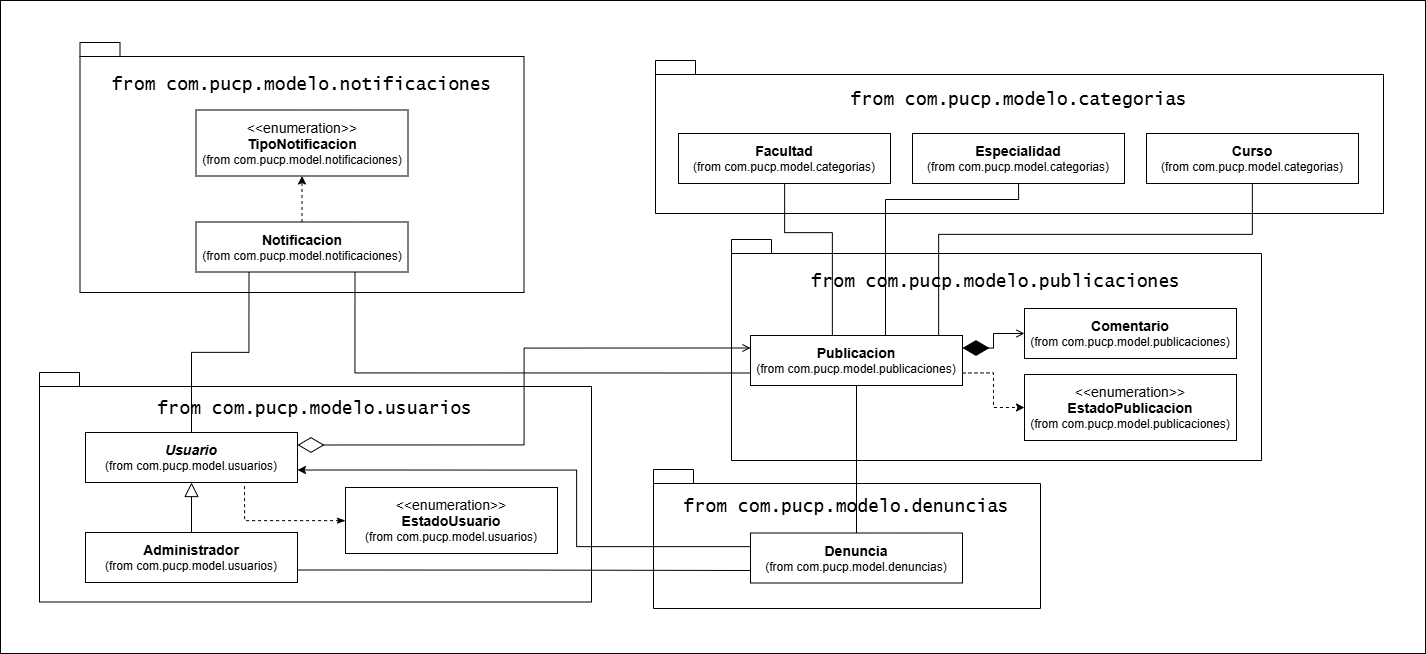

The diagram above was exported from draw.io. Its source (the exported page's mxGraphModel, read from the mxfile embedded in the PNG):
<mxGraphModel dx="1647" dy="2523" grid="1" gridSize="10" guides="1" tooltips="1" connect="1" arrows="1" fold="1" page="1" pageScale="1" pageWidth="827" pageHeight="1169" math="0" shadow="0">
  <root>
    <mxCell id="0" />
    <mxCell id="1" parent="0" />
    <mxCell id="obLFKqtmxtXMYJRKDchh-1" value="" style="rounded=0;whiteSpace=wrap;html=1;movable=0;resizable=0;rotatable=0;deletable=0;editable=0;locked=1;connectable=0;" vertex="1" parent="1">
      <mxGeometry x="950" y="-910" width="1425" height="653" as="geometry" />
    </mxCell>
    <mxCell id="obLFKqtmxtXMYJRKDchh-2" value="&lt;h2 style=&quot;margin: 0px; padding: 0px;&quot;&gt;&lt;font style=&quot;font-weight: normal;&quot; face=&quot;Lucida Console&quot;&gt;from com.pucp.modelo.usuarios&lt;/font&gt;&lt;/h2&gt;" style="shape=folder;fontStyle=1;spacingTop=0;tabWidth=40;tabHeight=14;tabPosition=left;html=1;whiteSpace=wrap;spacingBottom=156;align=center;movable=0;resizable=0;rotatable=0;deletable=0;editable=0;locked=1;connectable=0;" vertex="1" parent="1">
      <mxGeometry x="989" y="-538" width="552" height="229.5" as="geometry" />
    </mxCell>
    <mxCell id="obLFKqtmxtXMYJRKDchh-3" value="&lt;h2 style=&quot;margin: 0px; padding: 0px;&quot;&gt;&lt;font style=&quot;font-weight: normal;&quot; face=&quot;Lucida Console&quot;&gt;from com.pucp.modelo.publicaciones&lt;/font&gt;&lt;/h2&gt;" style="shape=folder;fontStyle=1;spacingTop=0;tabWidth=40;tabHeight=14;tabPosition=left;html=1;whiteSpace=wrap;spacingBottom=136;align=center;movable=0;resizable=0;rotatable=0;deletable=0;editable=0;locked=1;connectable=0;" vertex="1" parent="1">
      <mxGeometry x="1681" y="-671" width="530" height="221" as="geometry" />
    </mxCell>
    <mxCell id="obLFKqtmxtXMYJRKDchh-4" value="&lt;h2 style=&quot;margin: 0px; padding: 0px;&quot;&gt;&lt;font style=&quot;font-weight: normal;&quot; face=&quot;Lucida Console&quot;&gt;from com.pucp.modelo.denuncias&lt;/font&gt;&lt;/h2&gt;" style="shape=folder;fontStyle=1;spacingTop=0;tabWidth=40;tabHeight=14;tabPosition=left;html=1;whiteSpace=wrap;spacingBottom=64;align=center;movable=0;resizable=0;rotatable=0;deletable=0;editable=0;locked=1;connectable=0;" vertex="1" parent="1">
      <mxGeometry x="1603" y="-441" width="387" height="139" as="geometry" />
    </mxCell>
    <mxCell id="obLFKqtmxtXMYJRKDchh-5" value="&lt;div&gt;&lt;span style=&quot;font-size: 14px;&quot;&gt;&lt;b&gt;Denuncia&lt;br&gt;&lt;/b&gt;&lt;/span&gt;(from com.pucp.model.denuncias)&lt;/div&gt;" style="html=1;whiteSpace=wrap;movable=0;resizable=0;rotatable=0;deletable=0;editable=0;locked=1;connectable=0;" vertex="1" parent="1">
      <mxGeometry x="1700" y="-377.5" width="212" height="50" as="geometry" />
    </mxCell>
    <mxCell id="obLFKqtmxtXMYJRKDchh-6" style="edgeStyle=orthogonalEdgeStyle;rounded=0;orthogonalLoop=1;jettySize=auto;html=1;entryX=0;entryY=0.5;entryDx=0;entryDy=0;dashed=1;exitX=1;exitY=0.75;exitDx=0;exitDy=0;movable=0;resizable=0;rotatable=0;deletable=0;editable=0;locked=1;connectable=0;" edge="1" parent="1" source="obLFKqtmxtXMYJRKDchh-8" target="obLFKqtmxtXMYJRKDchh-10">
      <mxGeometry relative="1" as="geometry" />
    </mxCell>
    <mxCell id="obLFKqtmxtXMYJRKDchh-7" style="edgeStyle=orthogonalEdgeStyle;rounded=0;orthogonalLoop=1;jettySize=auto;html=1;endArrow=none;startFill=0;movable=0;resizable=0;rotatable=0;deletable=0;editable=0;locked=1;connectable=0;" edge="1" parent="1" source="obLFKqtmxtXMYJRKDchh-8" target="obLFKqtmxtXMYJRKDchh-5">
      <mxGeometry relative="1" as="geometry" />
    </mxCell>
    <mxCell id="obLFKqtmxtXMYJRKDchh-8" value="&lt;div&gt;&lt;span style=&quot;font-size: 14px;&quot;&gt;&lt;b&gt;Publicacion&lt;br&gt;&lt;/b&gt;&lt;/span&gt;(from com.pucp.model.publicaciones)&lt;/div&gt;" style="html=1;whiteSpace=wrap;movable=0;resizable=0;rotatable=0;deletable=0;editable=0;locked=1;connectable=0;" vertex="1" parent="1">
      <mxGeometry x="1700" y="-575" width="212" height="50" as="geometry" />
    </mxCell>
    <mxCell id="obLFKqtmxtXMYJRKDchh-9" value="&lt;div&gt;&lt;span style=&quot;font-size: 14px;&quot;&gt;&lt;b&gt;Comentario&lt;br&gt;&lt;/b&gt;&lt;/span&gt;(from com.pucp.model.publicaciones)&lt;/div&gt;" style="html=1;whiteSpace=wrap;movable=0;resizable=0;rotatable=0;deletable=0;editable=0;locked=1;connectable=0;" vertex="1" parent="1">
      <mxGeometry x="1974" y="-602" width="212" height="50" as="geometry" />
    </mxCell>
    <mxCell id="obLFKqtmxtXMYJRKDchh-10" value="&lt;div&gt;&lt;span style=&quot;font-size: 14px;&quot;&gt;&amp;lt;&amp;lt;enumeration&amp;gt;&amp;gt;&lt;br&gt;&lt;b&gt;EstadoPublicacion&lt;/b&gt;&lt;br&gt;&lt;/span&gt;(from com.pucp.model.publicaciones)&lt;/div&gt;" style="html=1;whiteSpace=wrap;movable=0;resizable=0;rotatable=0;deletable=0;editable=0;locked=1;connectable=0;" vertex="1" parent="1">
      <mxGeometry x="1974" y="-536" width="212" height="66" as="geometry" />
    </mxCell>
    <mxCell id="obLFKqtmxtXMYJRKDchh-11" style="edgeStyle=orthogonalEdgeStyle;rounded=0;orthogonalLoop=1;jettySize=auto;html=1;entryX=0;entryY=0.25;entryDx=0;entryDy=0;endArrow=none;startFill=1;startArrow=classic;exitX=1;exitY=0.75;exitDx=0;exitDy=0;movable=0;resizable=0;rotatable=0;deletable=0;editable=0;locked=1;connectable=0;" edge="1" parent="1" source="obLFKqtmxtXMYJRKDchh-12" target="obLFKqtmxtXMYJRKDchh-5">
      <mxGeometry relative="1" as="geometry">
        <Array as="points">
          <mxPoint x="1526" y="-440" />
          <mxPoint x="1526" y="-364" />
          <mxPoint x="1700" y="-364" />
        </Array>
      </mxGeometry>
    </mxCell>
    <mxCell id="obLFKqtmxtXMYJRKDchh-12" value="&lt;div&gt;&lt;span style=&quot;font-size: 14px;&quot;&gt;&lt;b&gt;&lt;i&gt;Usuario&lt;/i&gt;&lt;br&gt;&lt;/b&gt;&lt;/span&gt;(from com.pucp.model.usuarios)&lt;/div&gt;" style="html=1;whiteSpace=wrap;movable=0;resizable=0;rotatable=0;deletable=0;editable=0;locked=1;connectable=0;" vertex="1" parent="1">
      <mxGeometry x="1035" y="-478" width="212" height="50" as="geometry" />
    </mxCell>
    <mxCell id="obLFKqtmxtXMYJRKDchh-13" style="edgeStyle=orthogonalEdgeStyle;rounded=0;orthogonalLoop=1;jettySize=auto;html=1;entryX=0;entryY=0.75;entryDx=0;entryDy=0;endArrow=none;startFill=0;exitX=1;exitY=0.75;exitDx=0;exitDy=0;movable=0;resizable=0;rotatable=0;deletable=0;editable=0;locked=1;connectable=0;" edge="1" parent="1" source="obLFKqtmxtXMYJRKDchh-14" target="obLFKqtmxtXMYJRKDchh-5">
      <mxGeometry relative="1" as="geometry" />
    </mxCell>
    <mxCell id="obLFKqtmxtXMYJRKDchh-14" value="&lt;div&gt;&lt;span style=&quot;font-size: 14px;&quot;&gt;&lt;b&gt;Administrador&lt;br&gt;&lt;/b&gt;&lt;/span&gt;(from com.pucp.model.usuarios)&lt;/div&gt;" style="html=1;whiteSpace=wrap;movable=0;resizable=0;rotatable=0;deletable=0;editable=0;locked=1;connectable=0;" vertex="1" parent="1">
      <mxGeometry x="1035" y="-378" width="212" height="50" as="geometry" />
    </mxCell>
    <mxCell id="obLFKqtmxtXMYJRKDchh-15" style="edgeStyle=orthogonalEdgeStyle;rounded=0;orthogonalLoop=1;jettySize=auto;html=1;entryX=0.75;entryY=1;entryDx=0;entryDy=0;endArrow=none;startFill=1;endFill=0;startArrow=classicThin;dashed=1;movable=0;resizable=0;rotatable=0;deletable=0;editable=0;locked=1;connectable=0;" edge="1" parent="1" source="obLFKqtmxtXMYJRKDchh-16" target="obLFKqtmxtXMYJRKDchh-12">
      <mxGeometry relative="1" as="geometry" />
    </mxCell>
    <mxCell id="obLFKqtmxtXMYJRKDchh-16" value="&lt;div&gt;&lt;span style=&quot;font-size: 14px;&quot;&gt;&amp;lt;&amp;lt;enumeration&amp;gt;&amp;gt;&lt;br&gt;&lt;b&gt;EstadoUsuario&lt;/b&gt;&lt;br&gt;&lt;/span&gt;(from com.pucp.model.usuarios)&lt;/div&gt;" style="html=1;whiteSpace=wrap;movable=0;resizable=0;rotatable=0;deletable=0;editable=0;locked=1;connectable=0;" vertex="1" parent="1">
      <mxGeometry x="1295" y="-423" width="212" height="66" as="geometry" />
    </mxCell>
    <mxCell id="obLFKqtmxtXMYJRKDchh-17" value="&lt;h2 style=&quot;margin: 0px; padding: 0px;&quot;&gt;&lt;font style=&quot;font-weight: normal;&quot; face=&quot;Lucida Console&quot;&gt;from com.pucp.modelo.categorias&lt;/font&gt;&lt;/h2&gt;" style="shape=folder;fontStyle=1;spacingTop=0;tabWidth=40;tabHeight=14;tabPosition=left;html=1;whiteSpace=wrap;spacingBottom=72;align=center;movable=0;resizable=0;rotatable=0;deletable=0;editable=0;locked=1;connectable=0;" vertex="1" parent="1">
      <mxGeometry x="1605" y="-850" width="728" height="153" as="geometry" />
    </mxCell>
    <mxCell id="obLFKqtmxtXMYJRKDchh-18" value="&lt;b&gt;&lt;font style=&quot;font-size: 14px;&quot;&gt;Curso&lt;/font&gt;&lt;/b&gt;&lt;div&gt;(from com.pucp.model.categorias)&lt;/div&gt;" style="html=1;whiteSpace=wrap;movable=0;resizable=0;rotatable=0;deletable=0;editable=0;locked=1;connectable=0;" vertex="1" parent="1">
      <mxGeometry x="2096" y="-777" width="212" height="50" as="geometry" />
    </mxCell>
    <mxCell id="obLFKqtmxtXMYJRKDchh-19" value="&lt;div&gt;&lt;span style=&quot;font-size: 14px;&quot;&gt;&lt;b&gt;Especialidad&lt;br&gt;&lt;/b&gt;&lt;/span&gt;(from com.pucp.model.categorias)&lt;/div&gt;" style="html=1;whiteSpace=wrap;movable=0;resizable=0;rotatable=0;deletable=0;editable=0;locked=1;connectable=0;" vertex="1" parent="1">
      <mxGeometry x="1862" y="-777" width="212" height="50" as="geometry" />
    </mxCell>
    <mxCell id="obLFKqtmxtXMYJRKDchh-20" value="&lt;div&gt;&lt;span style=&quot;font-size: 14px;&quot;&gt;&lt;b&gt;Facultad&lt;br&gt;&lt;/b&gt;&lt;/span&gt;(from com.pucp.model.categorias)&lt;/div&gt;" style="html=1;whiteSpace=wrap;movable=0;resizable=0;rotatable=0;deletable=0;editable=0;locked=1;connectable=0;" vertex="1" parent="1">
      <mxGeometry x="1628" y="-777" width="212" height="50" as="geometry" />
    </mxCell>
    <mxCell id="obLFKqtmxtXMYJRKDchh-21" style="edgeStyle=orthogonalEdgeStyle;rounded=0;orthogonalLoop=1;jettySize=auto;html=1;entryX=0.25;entryY=0;entryDx=0;entryDy=0;endArrow=none;startFill=0;movable=0;resizable=0;rotatable=0;deletable=0;editable=0;locked=1;connectable=0;" edge="1" parent="1" source="obLFKqtmxtXMYJRKDchh-20" target="obLFKqtmxtXMYJRKDchh-8">
      <mxGeometry relative="1" as="geometry">
        <Array as="points">
          <mxPoint x="1734" y="-678" />
          <mxPoint x="1782" y="-678" />
          <mxPoint x="1782" y="-575" />
        </Array>
      </mxGeometry>
    </mxCell>
    <mxCell id="obLFKqtmxtXMYJRKDchh-22" style="edgeStyle=orthogonalEdgeStyle;rounded=0;orthogonalLoop=1;jettySize=auto;html=1;exitX=0.5;exitY=1;exitDx=0;exitDy=0;entryX=0.5;entryY=0;entryDx=0;entryDy=0;endArrow=none;startFill=0;movable=0;resizable=0;rotatable=0;deletable=0;editable=0;locked=1;connectable=0;" edge="1" parent="1" source="obLFKqtmxtXMYJRKDchh-19" target="obLFKqtmxtXMYJRKDchh-8">
      <mxGeometry relative="1" as="geometry">
        <Array as="points">
          <mxPoint x="1968" y="-711" />
          <mxPoint x="1835" y="-711" />
          <mxPoint x="1835" y="-575" />
        </Array>
      </mxGeometry>
    </mxCell>
    <mxCell id="obLFKqtmxtXMYJRKDchh-23" style="edgeStyle=orthogonalEdgeStyle;rounded=0;orthogonalLoop=1;jettySize=auto;html=1;entryX=0.75;entryY=0;entryDx=0;entryDy=0;endArrow=none;startFill=0;movable=0;resizable=0;rotatable=0;deletable=0;editable=0;locked=1;connectable=0;" edge="1" parent="1" source="obLFKqtmxtXMYJRKDchh-18" target="obLFKqtmxtXMYJRKDchh-8">
      <mxGeometry relative="1" as="geometry">
        <Array as="points">
          <mxPoint x="2202" y="-676" />
          <mxPoint x="1888" y="-676" />
          <mxPoint x="1888" y="-575" />
        </Array>
      </mxGeometry>
    </mxCell>
    <mxCell id="obLFKqtmxtXMYJRKDchh-24" value="" style="endArrow=open;html=1;endSize=6;startArrow=diamondThin;startSize=24;startFill=1;edgeStyle=orthogonalEdgeStyle;align=left;verticalAlign=bottom;rounded=0;exitX=1;exitY=0.25;exitDx=0;exitDy=0;endFill=0;entryX=0;entryY=0.5;entryDx=0;entryDy=0;movable=0;resizable=0;rotatable=0;deletable=0;editable=0;locked=1;connectable=0;" edge="1" parent="1" source="obLFKqtmxtXMYJRKDchh-8" target="obLFKqtmxtXMYJRKDchh-9">
      <mxGeometry x="0.5556" y="1" relative="1" as="geometry">
        <mxPoint x="1946" y="-542" as="sourcePoint" />
        <mxPoint x="2010" y="-425" as="targetPoint" />
        <Array as="points" />
        <mxPoint as="offset" />
      </mxGeometry>
    </mxCell>
    <mxCell id="obLFKqtmxtXMYJRKDchh-25" style="edgeStyle=orthogonalEdgeStyle;rounded=0;orthogonalLoop=1;jettySize=auto;html=1;startArrow=none;startFill=0;endArrow=block;endFill=0;entryX=0.5;entryY=1;entryDx=0;entryDy=0;strokeWidth=1;startSize=6;endSize=12;movable=0;resizable=0;rotatable=0;deletable=0;editable=0;locked=1;connectable=0;" edge="1" parent="1" source="obLFKqtmxtXMYJRKDchh-14" target="obLFKqtmxtXMYJRKDchh-12">
      <mxGeometry relative="1" as="geometry" />
    </mxCell>
    <mxCell id="obLFKqtmxtXMYJRKDchh-26" value="&lt;h2 style=&quot;margin: 0px; padding: 0px;&quot;&gt;&lt;font style=&quot;font-weight: normal;&quot; face=&quot;Lucida Console&quot;&gt;from com.pucp.modelo.notificaciones&lt;/font&gt;&lt;/h2&gt;" style="shape=folder;fontStyle=1;spacingTop=0;tabWidth=40;tabHeight=14;tabPosition=left;html=1;whiteSpace=wrap;spacingBottom=164;align=center;movable=0;resizable=0;rotatable=0;deletable=0;editable=0;locked=1;connectable=0;" vertex="1" parent="1">
      <mxGeometry x="1029.5" y="-868" width="444" height="250" as="geometry" />
    </mxCell>
    <mxCell id="obLFKqtmxtXMYJRKDchh-27" style="edgeStyle=orthogonalEdgeStyle;rounded=0;orthogonalLoop=1;jettySize=auto;html=1;entryX=0.5;entryY=1;entryDx=0;entryDy=0;dashed=1;movable=0;resizable=0;rotatable=0;deletable=0;editable=0;locked=1;connectable=0;" edge="1" parent="1" source="obLFKqtmxtXMYJRKDchh-28" target="obLFKqtmxtXMYJRKDchh-29">
      <mxGeometry relative="1" as="geometry" />
    </mxCell>
    <mxCell id="obLFKqtmxtXMYJRKDchh-28" value="&lt;div&gt;&lt;span style=&quot;font-size: 14px;&quot;&gt;&lt;b&gt;Notificacion&lt;br&gt;&lt;/b&gt;&lt;/span&gt;(from com.pucp.model.notificaciones)&lt;/div&gt;" style="html=1;whiteSpace=wrap;movable=0;resizable=0;rotatable=0;deletable=0;editable=0;locked=1;connectable=0;" vertex="1" parent="1">
      <mxGeometry x="1145.5" y="-688.5" width="212" height="50" as="geometry" />
    </mxCell>
    <mxCell id="obLFKqtmxtXMYJRKDchh-29" value="&lt;div&gt;&lt;span style=&quot;font-size: 14px;&quot;&gt;&amp;lt;&amp;lt;enumeration&amp;gt;&amp;gt;&lt;br&gt;&lt;b&gt;TipoNotificacion&lt;/b&gt;&lt;br&gt;&lt;/span&gt;(from com.pucp.model.notificaciones)&lt;/div&gt;" style="html=1;whiteSpace=wrap;movable=0;resizable=0;rotatable=0;deletable=0;editable=0;locked=1;connectable=0;" vertex="1" parent="1">
      <mxGeometry x="1145.5" y="-800.5" width="212" height="66" as="geometry" />
    </mxCell>
    <mxCell id="obLFKqtmxtXMYJRKDchh-30" style="edgeStyle=orthogonalEdgeStyle;rounded=0;orthogonalLoop=1;jettySize=auto;html=1;entryX=0.25;entryY=1;entryDx=0;entryDy=0;endArrow=none;startFill=0;movable=0;resizable=0;rotatable=0;deletable=0;editable=0;locked=1;connectable=0;" edge="1" parent="1" source="obLFKqtmxtXMYJRKDchh-12" target="obLFKqtmxtXMYJRKDchh-28">
      <mxGeometry relative="1" as="geometry" />
    </mxCell>
    <mxCell id="obLFKqtmxtXMYJRKDchh-31" style="edgeStyle=orthogonalEdgeStyle;rounded=0;orthogonalLoop=1;jettySize=auto;html=1;entryX=0.75;entryY=1;entryDx=0;entryDy=0;endArrow=none;startFill=0;exitX=0;exitY=0.75;exitDx=0;exitDy=0;movable=0;resizable=0;rotatable=0;deletable=0;editable=0;locked=1;connectable=0;" edge="1" parent="1" source="obLFKqtmxtXMYJRKDchh-8" target="obLFKqtmxtXMYJRKDchh-28">
      <mxGeometry relative="1" as="geometry" />
    </mxCell>
    <mxCell id="obLFKqtmxtXMYJRKDchh-32" value="" style="endArrow=diamondThin;endFill=0;endSize=24;html=1;rounded=0;entryX=1;entryY=0.25;entryDx=0;entryDy=0;exitX=0;exitY=0.25;exitDx=0;exitDy=0;edgeStyle=orthogonalEdgeStyle;startArrow=open;startFill=0;movable=0;resizable=0;rotatable=0;deletable=0;editable=0;locked=1;connectable=0;" edge="1" parent="1" source="obLFKqtmxtXMYJRKDchh-8" target="obLFKqtmxtXMYJRKDchh-12">
      <mxGeometry x="0.2303" y="-9" width="160" relative="1" as="geometry">
        <mxPoint x="1662" y="-474" as="sourcePoint" />
        <mxPoint x="1568" y="-473" as="targetPoint" />
        <mxPoint as="offset" />
      </mxGeometry>
    </mxCell>
  </root>
</mxGraphModel>